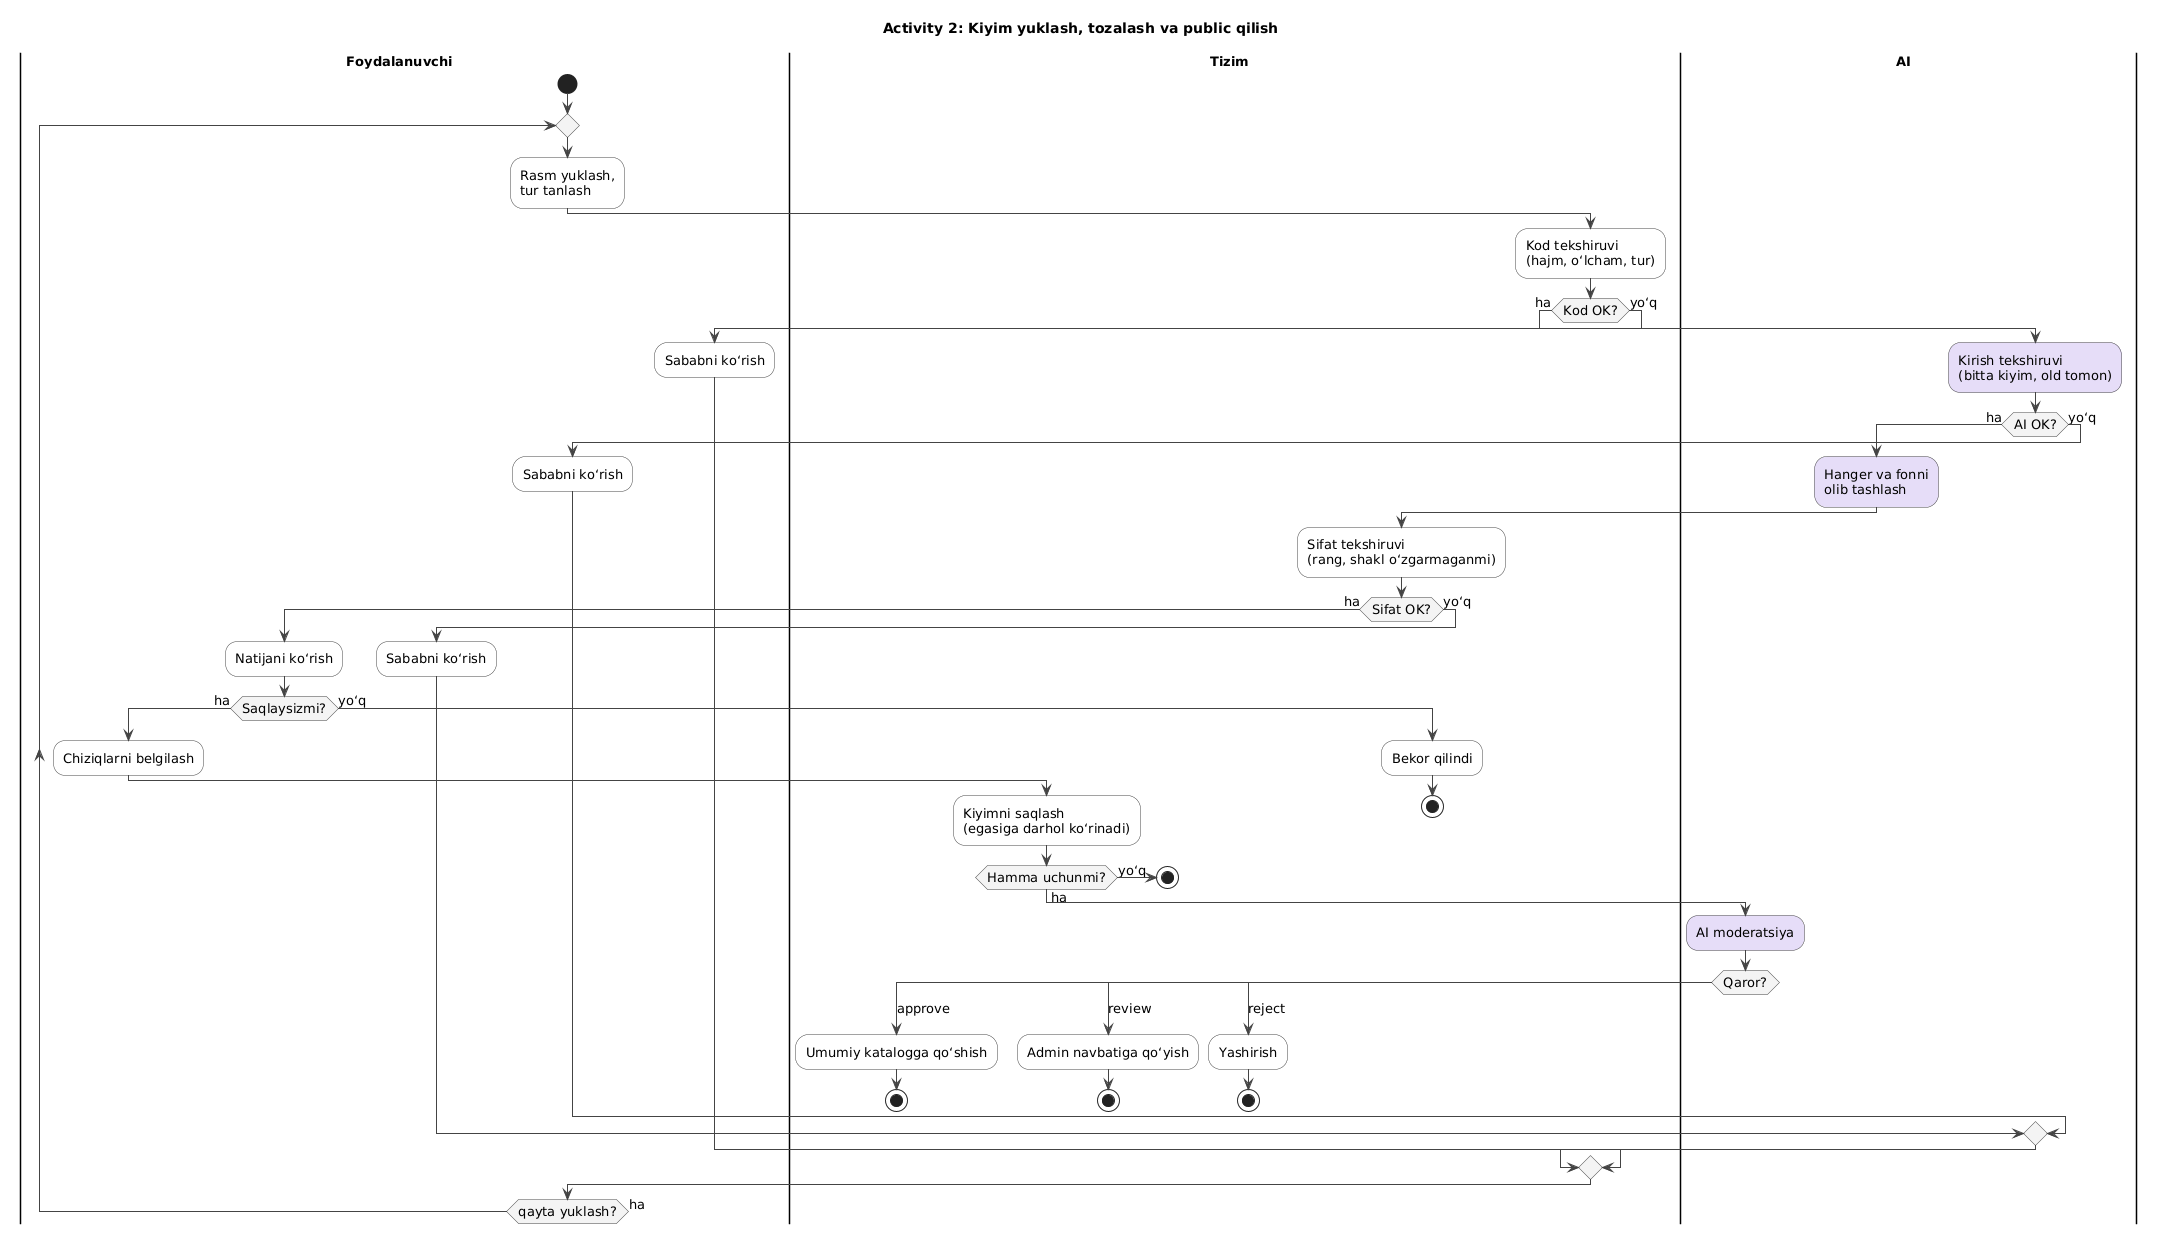

The diagram above was rendered by PlantUML. Its source (embedded in the PNG):
@startuml
!include _style.puml
title Activity 2: Kiyim yuklash, tozalash va public qilish

|Foydalanuvchi|
start
repeat
  :Rasm yuklash,\ntur tanlash;
  |Tizim|
  :Kod tekshiruvi\n(hajm, oʻlcham, tur);
  if (Kod OK?) then (ha)
    |AI|
    :Kirish tekshiruvi\n(bitta kiyim, old tomon); <<#E6DDF8>>
    if (AI OK?) then (ha)
      :Hanger va fonni\nolib tashlash; <<#E6DDF8>>
      |Tizim|
      :Sifat tekshiruvi\n(rang, shakl oʻzgarmaganmi);
      if (Sifat OK?) then (ha)
        |Foydalanuvchi|
        :Natijani koʻrish;
        if (Saqlaysizmi?) then (ha)
          :Chiziqlarni belgilash;
          |Tizim|
          :Kiyimni saqlash\n(egasiga darhol koʻrinadi);
          if (Hamma uchunmi?) then (ha)
            |AI|
            :AI moderatsiya; <<#E6DDF8>>
            switch (Qaror?)
            case (approve)
              |Tizim|
              :Umumiy katalogga qoʻshish;
              stop
            case (review)
              |Tizim|
              :Admin navbatiga qoʻyish;
              stop
            case (reject)
              |Tizim|
              :Yashirish;
              stop
            endswitch
          else (yoʻq)
            stop
          endif
        else (yoʻq)
          :Bekor qilindi;
          stop
        endif
      else (yoʻq)
        |Foydalanuvchi|
        :Sababni koʻrish;
      endif
    else (yoʻq)
      |Foydalanuvchi|
      :Sababni koʻrish;
    endif
  else (yoʻq)
    |Foydalanuvchi|
    :Sababni koʻrish;
  endif
repeat while (qayta yuklash?) is (ha)
@enduml